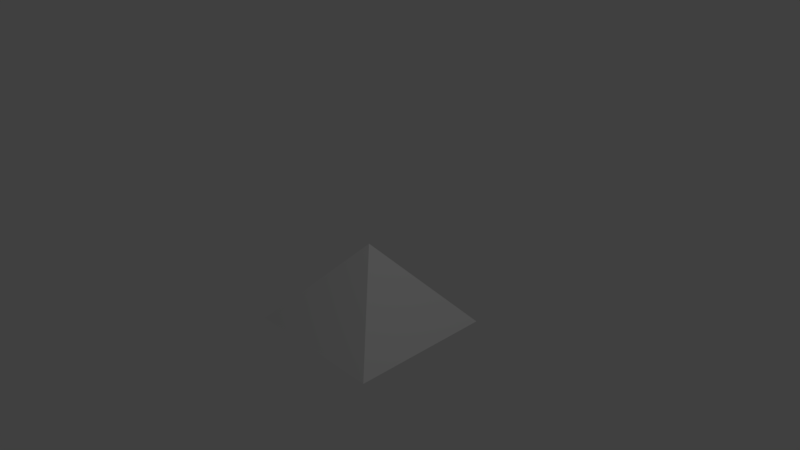 # Source: pyramid.blend  (saved by Blender 2.78.0; exported with 4.5.12 LTS)
import bpy
from mathutils import Matrix  # noqa: F401  (used for matrix-valued properties, if any)

bpy.ops.wm.read_factory_settings(use_empty=True)
scene = bpy.context.scene
scene.name = 'Scene'

# ---- collections
col_collection_1 = bpy.data.collections.new('Collection 1'); scene.collection.children.link(col_collection_1)

# ---- materials (node trees are filled in below, after node groups)
mat_material = bpy.data.materials.new('Material')
mat_material.alpha_threshold = 0.0
mat_material.use_transparent_shadow = False
mat_material.roughness = 0.5
mat_material.line_color = (0.0, 0.0, 0.0, 1.0)

# ---- material node trees

# ---- world
world_world = bpy.data.worlds.new('World'); scene.world = world_world
world_world.color = (0.05088, 0.05088, 0.05088)
world_world.use_sun_shadow = False
world_world.sun_shadow_jitter_overblur = 0.0
world_world.cycles.sampling_method = 'MANUAL'

# ---- cameras
cam_camera = bpy.data.cameras.new('Camera')
cam_camera.clip_end = 100.0
cam_camera.lens = 35.0
cam_camera.sensor_width = 32.0
cam_camera.sensor_height = 18.0
cam_camera.ortho_scale = 7.314
cam_camera.dof.focus_distance = 0.0
cam_camera.dof.aperture_fstop = 128.0

# ---- lights
light_lamp = bpy.data.lights.new('Lamp', 'POINT')
light_lamp.transmission_factor = 0.0
light_lamp.cutoff_distance = 30.0
light_lamp.energy = 100.0
light_lamp.shadow_buffer_clip_start = 1.001
light_lamp.shadow_soft_size = 0.1
light_lamp.shadow_maximum_resolution = 0.006
light_lamp.use_absolute_resolution = True

# ---- meshes
me_cube = bpy.data.meshes.new('Cube')
me_cube.from_pydata([(1.0, 1.0, -1.0), (1.0, -1.0, -1.0), (-1.0, -1.0, -1.0), (-1.0, 1.0, -1.0), (5.96e-08, -2.98e-07, 0.1467)], [], [(0, 1, 2, 3), (0, 4, 1), (1, 4, 2), (2, 4, 3), (4, 0, 3)])
_uv = me_cube.uv_layers.new(name='UVMap')
_uv.uv.foreach_set('vector', [0.5, 0.8965, 0.1035, 0.5, 0.5, 0.1035, 0.8965, 0.5, 0.5, 0.8965, 9.998e-05, 0.9999, 0.1035, 0.5, 0.1035, 0.5, 0.0001, 9.998e-05, 0.5, 0.1035, 0.5, 0.1035, 0.9999, 0.0001001, 0.8965, 0.5, 0.9999, 0.9999, 0.5, 0.8965, 0.8965, 0.5])
me_cube.materials.append(mat_material)
me_cube.use_remesh_preserve_volume = False
me_cube.use_remesh_preserve_attributes = False
me_cube.use_mirror_vertex_groups = False
me_cube.update()

# ---- objects
ob_cube = bpy.data.objects.new('Cube', me_cube)
ob_lamp = bpy.data.objects.new('Lamp', light_lamp)
ob_camera = bpy.data.objects.new('Camera', cam_camera)

# ---- transforms, parenting, visibility, modifiers, constraints
ob_cube.location = (0.0, 0.0, 0.0)
ob_cube.lock_rotations_4d = False
ob_cube.empty_display_type = 'ARROWS'
ob_cube.lineart.crease_threshold = 0.0
ob_lamp.location = (4.076, 1.005, 5.904)
ob_lamp.rotation_euler = (0.6503, 0.05522, 1.866)
ob_lamp.lock_rotations_4d = False
ob_lamp.empty_display_type = 'ARROWS'
ob_lamp.color = (0.0, 0.0, 0.0, 0.0)
ob_lamp.lineart.crease_threshold = 0.0
ob_camera.location = (7.481, -6.508, 5.344)
ob_camera.rotation_euler = (1.109, 0.0, 0.8149)
ob_camera.lock_rotations_4d = False
ob_camera.empty_display_type = 'ARROWS'
ob_camera.color = (0.0, 0.0, 0.0, 0.0)
ob_camera.display_type = 'WIRE'
ob_camera.lineart.crease_threshold = 0.0

# ---- collection membership
col_collection_1.objects.link(ob_cube)
col_collection_1.objects.link(ob_lamp)
col_collection_1.objects.link(ob_camera)

# ---- scene / render settings (as saved in the file)
scene.camera = ob_camera
scene.frame_start = 1; scene.frame_end = 250; scene.frame_set(1)
scene.render.engine = 'BLENDER_EEVEE_NEXT'
scene.render.resolution_percentage = 50
scene.render.dither_intensity = 0.0
scene.cycles.use_denoising = False
scene.cycles.samples = 128
scene.cycles.sampling_pattern = 'TABULATED_SOBOL'
scene.cycles.light_sampling_threshold = 0.0
scene.cycles.use_adaptive_sampling = False
scene.cycles.use_light_tree = False
scene.cycles.blur_glossy = 0.0
scene.cycles.sample_clamp_indirect = 0.0
scene.view_settings.view_transform = 'Standard'
bpy.context.view_layer.update()
